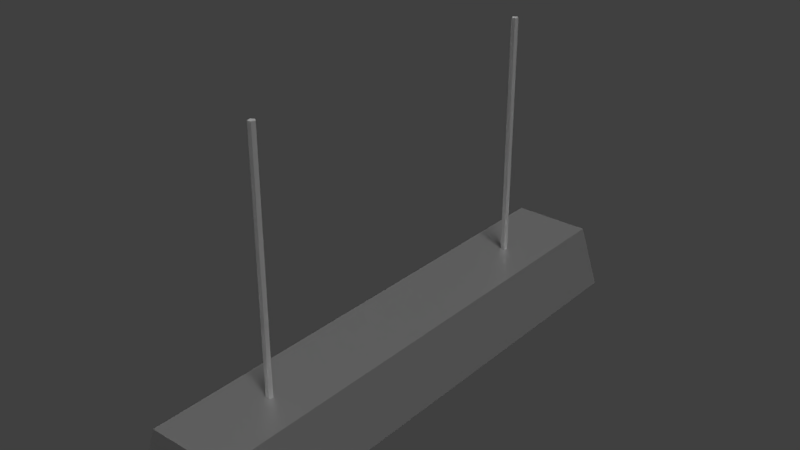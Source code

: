 # Source: ceiling-hanging-lights1.blend  (saved by Blender 2.77.0; exported with 4.5.12 LTS)
import bpy
from mathutils import Matrix  # noqa: F401  (used for matrix-valued properties, if any)

bpy.ops.wm.read_factory_settings(use_empty=True)
scene = bpy.context.scene
scene.name = 'Scene'

# ---- collections
col_collection_1 = bpy.data.collections.new('Collection 1'); scene.collection.children.link(col_collection_1)
col_collection_14 = bpy.data.collections.new('Collection 14'); scene.collection.children.link(col_collection_14)

# ---- materials (node trees are filled in below, after node groups)
mat_light_emitter = bpy.data.materials.new('Light Emitter')
mat_light_emitter.alpha_threshold = 0.0
mat_light_emitter.diffuse_color = (1.0, 1.0, 1.0, 1.0)
mat_light_emitter.roughness = 0.5
mat_material = bpy.data.materials.new('Material')
mat_material.alpha_threshold = 0.0
mat_material.roughness = 0.5
mat_material.line_color = (0.0, 0.0, 0.0, 1.0)
mat_material_001 = bpy.data.materials.new('Material.001')
mat_material_001.alpha_threshold = 0.0
mat_material_001.roughness = 0.5

# ---- material node trees
mat_light_emitter.use_nodes = True; mat_light_emitter.node_tree.nodes.clear()
_N = mat_light_emitter.node_tree.nodes; _L = mat_light_emitter.node_tree.links
n0 = _N.new('ShaderNodeBsdfDiffuse'); n0.name = 'Diffuse BSDF'; n0.location = (10, 300)
n0.inputs[0].default_value = (1.0, 1.0, 1.0, 1.0)
n1 = _N.new('ShaderNodeOutputMaterial'); n1.name = 'Material Output'; n1.location = (405, 237)
n2 = _N.new('ShaderNodeEmission'); n2.name = 'Emission'; n2.location = (14, 141)
n3 = _N.new('ShaderNodeMixShader'); n3.name = 'Mix Shader'; n3.location = (216, 116)
n3.inputs[0].default_value = 0.9
_L.new(n2.outputs[0], n3.inputs[2])
_L.new(n0.outputs[0], n3.inputs[1])
_L.new(n3.outputs[0], n1.inputs[0])
n1.is_active_output = True
mat_material.use_nodes = True; mat_material.node_tree.nodes.clear()
_N = mat_material.node_tree.nodes; _L = mat_material.node_tree.links
n0 = _N.new('ShaderNodeMixShader'); n0.name = 'Mix Shader'; n0.location = (221, 170)
n1 = _N.new('ShaderNodeOutputMaterial'); n1.name = 'Material Output'; n1.location = (453, 172)
n2 = _N.new('ShaderNodeBsdfAnisotropic'); n2.name = 'Glossy BSDF'; n2.location = (13, 49)
n2.distribution = 'GGX'
n2.inputs[0].default_value = (1.0, 1.0, 1.0, 1.0)
n2.inputs[1].default_value = 0.4472
n3 = _N.new('ShaderNodeBsdfDiffuse'); n3.name = 'Diffuse BSDF'; n3.location = (12, 240)
n3.inputs[0].default_value = (0.388, 0.388, 0.388, 1.0)
_L.new(n3.outputs[0], n0.inputs[1])
_L.new(n2.outputs[0], n0.inputs[2])
_L.new(n0.outputs[0], n1.inputs[0])
n1.is_active_output = True

# ---- world
world_world = bpy.data.worlds.new('World'); scene.world = world_world
world_world.color = (0.05088, 0.05088, 0.05088)
world_world.use_sun_shadow = False
world_world.sun_shadow_jitter_overblur = 0.0
world_world.cycles.sampling_method = 'MANUAL'

# ---- lights
light_sun = bpy.data.lights.new('Sun', 'SUN')
light_sun.transmission_factor = 0.0
light_sun.angle = 0.1993
light_sun.energy = 1.0
light_sun.shadow_buffer_clip_start = 0.5
light_sun.shadow_soft_size = 0.1
light_sun.shadow_cascade_max_distance = 1000.0
light_spot_001 = bpy.data.lights.new('Spot.001', 'POINT')
light_spot_001.transmission_factor = 0.0
light_spot_001.energy = 100.0
light_spot_001.shadow_buffer_clip_start = 0.5
light_spot_001.shadow_soft_size = 0.1
light_spot_001.shadow_maximum_resolution = 0.006
light_spot_001.use_absolute_resolution = True
light_spot = bpy.data.lights.new('Spot', 'POINT')
light_spot.transmission_factor = 0.0
light_spot.energy = 100.0
light_spot.shadow_buffer_clip_start = 0.5
light_spot.shadow_soft_size = 0.1
light_spot.shadow_maximum_resolution = 0.006
light_spot.use_absolute_resolution = True

# ---- meshes
me_plane = bpy.data.meshes.new('Plane')
me_plane.from_pydata([(-1.297, -5.962, -0.6895), (1.297, -5.962, -0.6895), (-1.297, 5.962, -0.6895), (1.297, 5.962, -0.6895)], [], [(0, 2, 3, 1)])
me_plane.materials.append(mat_light_emitter)
me_plane.use_remesh_preserve_volume = False
me_plane.use_remesh_preserve_attributes = False
me_plane.use_mirror_vertex_groups = False
me_plane.update()
me_cube = bpy.data.meshes.new('Cube')
me_cube.from_pydata([(1.295, 5.958, -0.6925), (1.295, -5.958, -0.6925), (-1.295, -5.958, -0.6925), (-1.295, 5.958, -0.6925), (0.9307, 6.069, 0.6925), (0.9307, -6.069, 0.6925), (-0.9307, -6.069, 0.6925), (-0.9307, 6.069, 0.6925), (1.405, 6.069, -0.6925), (1.405, -6.069, -0.6925), (-1.405, 6.069, -0.6925), (-1.405, -6.069, -0.6925), (0.8574, 5.958, 0.4492), (0.8574, -5.958, 0.4492), (-0.8574, 5.958, 0.4492), (-0.8574, -5.958, 0.4492), (-1.294, 5.96, -0.6854), (1.294, 5.96, -0.6854), (-1.294, -5.96, -0.6854), (1.294, -5.96, -0.6854)], [(18, 16), (16, 17), (17, 19), (19, 18)], [(3, 0, 12, 14), (4, 7, 6, 5), (8, 4, 5, 9), (9, 5, 6, 11), (11, 6, 7, 10), (4, 8, 10, 7), (1, 0, 8, 9), (0, 3, 10, 8), (2, 1, 9, 11), (3, 2, 11, 10), (12, 13, 15, 14), (1, 2, 15, 13), (0, 1, 13, 12), (2, 3, 14, 15)])
me_cube.materials.append(mat_material)
me_cube.use_remesh_preserve_volume = False
me_cube.use_remesh_preserve_attributes = False
me_cube.use_mirror_vertex_groups = False
me_cube.update()
me_cylinder_001 = bpy.data.meshes.new('Cylinder.001')
me_cylinder_001.from_pydata([(0.0, 1.0, -1.0), (0.0, 1.0, 1.0), (0.9511, 0.309, -1.0), (0.9511, 0.309, 1.0), (0.5878, -0.809, -1.0), (0.5878, -0.809, 1.0), (-0.5878, -0.809, -1.0), (-0.5878, -0.809, 1.0), (-0.9511, 0.309, -1.0), (-0.9511, 0.309, 1.0)], [], [(0, 1, 3, 2), (2, 3, 5, 4), (4, 5, 7, 6), (3, 1, 9, 7, 5), (6, 7, 9, 8), (8, 9, 1, 0), (0, 2, 4, 6, 8)])
me_cylinder_001.materials.append(mat_material_001)
me_cylinder_001.use_remesh_preserve_volume = False
me_cylinder_001.use_remesh_preserve_attributes = False
me_cylinder_001.use_mirror_vertex_groups = False
me_cylinder_001.update()
me_cylinder = bpy.data.meshes.new('Cylinder')
me_cylinder.from_pydata([(0.0, 1.0, -1.0), (0.0, 1.0, 1.0), (0.9511, 0.309, -1.0), (0.9511, 0.309, 1.0), (0.5878, -0.809, -1.0), (0.5878, -0.809, 1.0), (-0.5878, -0.809, -1.0), (-0.5878, -0.809, 1.0), (-0.9511, 0.309, -1.0), (-0.9511, 0.309, 1.0)], [], [(0, 1, 3, 2), (2, 3, 5, 4), (4, 5, 7, 6), (3, 1, 9, 7, 5), (6, 7, 9, 8), (8, 9, 1, 0), (0, 2, 4, 6, 8)])
me_cylinder.materials.append(mat_material_001)
me_cylinder.use_remesh_preserve_volume = False
me_cylinder.use_remesh_preserve_attributes = False
me_cylinder.use_mirror_vertex_groups = False
me_cylinder.update()

# ---- objects
ob_light_plane = bpy.data.objects.new('Light Plane', me_plane)
ob_light_casing = bpy.data.objects.new('Light Casing', me_cube)
ob_sun = bpy.data.objects.new('Sun', light_sun)
ob_cylinder_001 = bpy.data.objects.new('Cylinder.001', me_cylinder_001)
ob_cylinder = bpy.data.objects.new('Cylinder', me_cylinder)
ob_spot_001 = bpy.data.objects.new('Spot.001', light_spot_001)
ob_spot = bpy.data.objects.new('Spot', light_spot)

# ---- transforms, parenting, visibility, modifiers, constraints
ob_light_plane.location = (0.0, 0.0, 0.0)
ob_light_plane.lineart.crease_threshold = 0.0
ob_light_casing.location = (0.0, 0.0, 0.0)
ob_light_casing.lock_rotations_4d = False
ob_light_casing.empty_display_type = 'ARROWS'
ob_light_casing.lineart.crease_threshold = 0.0
ob_sun.location = (7.529, -0.1183, 5.686)
ob_sun.rotation_euler = (0.2639, 0.2219, 0.3658)
ob_sun.lineart.crease_threshold = 0.0
ob_cylinder_001.location = (0.0, -3.961, 3.563)
ob_cylinder_001.scale = (0.07948, 0.07948, 2.893)
ob_cylinder_001.lineart.crease_threshold = 0.0
ob_cylinder.location = (0.0, 3.939, 3.563)
ob_cylinder.scale = (0.07948, 0.07948, 2.893)
ob_cylinder.lineart.crease_threshold = 0.0
ob_spot_001.location = (0.0, -3.917, -0.6415)
ob_spot_001.lineart.crease_threshold = 0.0
ob_spot.location = (0.0, 3.954, -0.6415)
ob_spot.lineart.crease_threshold = 0.0

# ---- collection membership
col_collection_1.objects.link(ob_light_plane)
col_collection_1.objects.link(ob_light_casing)
col_collection_14.objects.link(ob_sun)
col_collection_14.objects.link(ob_cylinder_001)
col_collection_14.objects.link(ob_cylinder)
col_collection_14.objects.link(ob_spot_001)
col_collection_14.objects.link(ob_spot)

# ---- scene / render settings (as saved in the file)
scene.frame_start = 1; scene.frame_end = 250; scene.frame_set(23)
scene.render.engine = 'CYCLES'
scene.render.resolution_percentage = 50
scene.render.dither_intensity = 0.0
scene.cycles.use_denoising = False
scene.cycles.samples = 128
scene.cycles.sampling_pattern = 'TABULATED_SOBOL'
scene.cycles.light_sampling_threshold = 0.0
scene.cycles.use_adaptive_sampling = False
scene.cycles.use_light_tree = False
scene.cycles.blur_glossy = 0.0
scene.cycles.sample_clamp_indirect = 0.0
scene.view_settings.view_transform = 'Standard'
bpy.context.view_layer.update()

# ---- added for rendering (the .blend has no active camera): camera
cam_auto = bpy.data.cameras.new('AutoCamera')
cam_auto.lens = 50.0
cam_auto.sensor_width = 36.0
cam_auto.clip_end = 1000.0
ob_auto_camera = bpy.data.objects.new('AutoCamera', cam_auto)
scene.collection.objects.link(ob_auto_camera)
ob_auto_camera.location = (13.2894, -15.9473, 13.513)
ob_auto_camera.rotation_euler = (1.09748, -7.21219e-08, 0.694738)
scene.camera = ob_auto_camera
bpy.context.view_layer.update()
